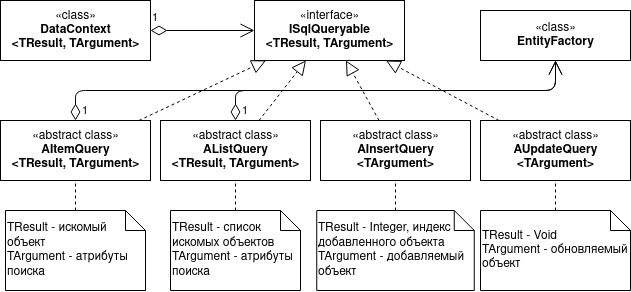

The diagram above was exported from draw.io. Its source (the exported page's mxGraphModel, read from the mxfile embedded in the PNG):
<mxGraphModel dx="1185" dy="635" grid="1" gridSize="10" guides="1" tooltips="1" connect="1" arrows="1" fold="1" page="1" pageScale="1" pageWidth="827" pageHeight="1169" math="0" shadow="0">
  <root>
    <mxCell id="0" />
    <mxCell id="1" parent="0" />
    <mxCell id="FpQudLZNzgDXYvhLIzd--1" value="«class»&lt;br&gt;&lt;div&gt;&lt;b&gt;DataContext&lt;/b&gt;&lt;/div&gt;&lt;div&gt;&lt;b&gt;&amp;lt;TResult, TArgument&amp;gt;&lt;/b&gt;&lt;/div&gt;" style="html=1;" vertex="1" parent="1">
      <mxGeometry x="10" y="10" width="150" height="60" as="geometry" />
    </mxCell>
    <mxCell id="FpQudLZNzgDXYvhLIzd--5" value="«interface»&lt;br&gt;&lt;div&gt;&lt;b&gt;ISqlQueryable&lt;/b&gt;&lt;br&gt;&lt;b&gt;&lt;b&gt;&amp;lt;TResult, TArgument&amp;gt;&lt;/b&gt;&lt;/b&gt;&lt;/div&gt;" style="html=1;" vertex="1" parent="1">
      <mxGeometry x="264" y="10" width="150" height="60" as="geometry" />
    </mxCell>
    <mxCell id="FpQudLZNzgDXYvhLIzd--6" value="«abstract class»&lt;br&gt;&lt;div&gt;&lt;b&gt;AItemQuery&lt;/b&gt;&lt;br&gt;&lt;b&gt;&lt;b&gt;&amp;lt;TResult, TArgument&amp;gt;&lt;/b&gt;&lt;/b&gt;&lt;/div&gt;" style="html=1;" vertex="1" parent="1">
      <mxGeometry x="10" y="130" width="150" height="60" as="geometry" />
    </mxCell>
    <mxCell id="FpQudLZNzgDXYvhLIzd--9" value="«abstract class»&lt;br&gt;&lt;div&gt;&lt;b&gt;AListQuery&lt;/b&gt;&lt;br&gt;&lt;b&gt;&lt;b&gt;&amp;lt;TResult, TArgument&amp;gt;&lt;/b&gt;&lt;/b&gt;&lt;/div&gt;" style="html=1;" vertex="1" parent="1">
      <mxGeometry x="170" y="130" width="150" height="60" as="geometry" />
    </mxCell>
    <mxCell id="FpQudLZNzgDXYvhLIzd--10" value="«abstract class»&lt;br&gt;&lt;div&gt;&lt;b&gt;AUpdateQuery&lt;/b&gt;&lt;br&gt;&lt;b&gt;&lt;b&gt;&amp;lt;TArgument&amp;gt;&lt;/b&gt;&lt;/b&gt;&lt;/div&gt;" style="html=1;" vertex="1" parent="1">
      <mxGeometry x="490" y="130" width="150" height="60" as="geometry" />
    </mxCell>
    <mxCell id="FpQudLZNzgDXYvhLIzd--11" value="«abstract class»&lt;br&gt;&lt;div&gt;&lt;b&gt;AInsertQuery&lt;/b&gt;&lt;br&gt;&lt;b&gt;&lt;b&gt;&amp;lt;TArgument&amp;gt;&lt;/b&gt;&lt;/b&gt;&lt;/div&gt;" style="html=1;" vertex="1" parent="1">
      <mxGeometry x="330" y="130" width="150" height="60" as="geometry" />
    </mxCell>
    <mxCell id="FpQudLZNzgDXYvhLIzd--13" value="" style="endArrow=block;dashed=1;endFill=0;endSize=12;html=1;" edge="1" parent="1" source="FpQudLZNzgDXYvhLIzd--6" target="FpQudLZNzgDXYvhLIzd--5">
      <mxGeometry width="160" relative="1" as="geometry">
        <mxPoint x="330" y="310" as="sourcePoint" />
        <mxPoint x="490" y="310" as="targetPoint" />
      </mxGeometry>
    </mxCell>
    <mxCell id="FpQudLZNzgDXYvhLIzd--14" value="" style="endArrow=block;dashed=1;endFill=0;endSize=12;html=1;" edge="1" parent="1" source="FpQudLZNzgDXYvhLIzd--9" target="FpQudLZNzgDXYvhLIzd--5">
      <mxGeometry width="160" relative="1" as="geometry">
        <mxPoint x="228.33333333333326" y="200" as="sourcePoint" />
        <mxPoint x="401.66666666666674" y="80" as="targetPoint" />
      </mxGeometry>
    </mxCell>
    <mxCell id="FpQudLZNzgDXYvhLIzd--15" value="" style="endArrow=block;dashed=1;endFill=0;endSize=12;html=1;" edge="1" parent="1" source="FpQudLZNzgDXYvhLIzd--11" target="FpQudLZNzgDXYvhLIzd--5">
      <mxGeometry width="160" relative="1" as="geometry">
        <mxPoint x="238.33333333333326" y="210" as="sourcePoint" />
        <mxPoint x="411.66666666666674" y="90" as="targetPoint" />
      </mxGeometry>
    </mxCell>
    <mxCell id="FpQudLZNzgDXYvhLIzd--16" value="" style="endArrow=block;dashed=1;endFill=0;endSize=12;html=1;" edge="1" parent="1" source="FpQudLZNzgDXYvhLIzd--10" target="FpQudLZNzgDXYvhLIzd--5">
      <mxGeometry width="160" relative="1" as="geometry">
        <mxPoint x="248.33333333333326" y="220" as="sourcePoint" />
        <mxPoint x="421.66666666666674" y="100" as="targetPoint" />
      </mxGeometry>
    </mxCell>
    <mxCell id="FpQudLZNzgDXYvhLIzd--17" value="1" style="endArrow=open;html=1;endSize=12;startArrow=diamondThin;startSize=14;startFill=0;edgeStyle=orthogonalEdgeStyle;align=left;verticalAlign=bottom;" edge="1" parent="1" source="FpQudLZNzgDXYvhLIzd--1" target="FpQudLZNzgDXYvhLIzd--5">
      <mxGeometry x="-1" y="3" relative="1" as="geometry">
        <mxPoint x="330" y="310" as="sourcePoint" />
        <mxPoint x="490" y="310" as="targetPoint" />
      </mxGeometry>
    </mxCell>
    <mxCell id="FpQudLZNzgDXYvhLIzd--18" value="TResult - искомый объект&lt;br&gt;TArgument - атрибуты поиска" style="shape=note;size=20;whiteSpace=wrap;html=1;align=left;" vertex="1" parent="1">
      <mxGeometry x="15" y="220" width="140" height="80" as="geometry" />
    </mxCell>
    <mxCell id="FpQudLZNzgDXYvhLIzd--19" value="&lt;div&gt;TResult - Integer, индекс добавленного объекта&lt;br&gt;&lt;/div&gt;&lt;div&gt;TArgument - добавляемый объект&lt;br&gt;&lt;/div&gt;" style="shape=note;size=20;whiteSpace=wrap;html=1;align=left;" vertex="1" parent="1">
      <mxGeometry x="326.25" y="220" width="157.5" height="80" as="geometry" />
    </mxCell>
    <mxCell id="FpQudLZNzgDXYvhLIzd--20" value="&lt;div&gt;TResult - список искомых объектов&lt;br&gt;&lt;/div&gt;&lt;div&gt;TArgument - атрибуты поиска&lt;br&gt;&lt;/div&gt;" style="shape=note;size=20;whiteSpace=wrap;html=1;align=left;" vertex="1" parent="1">
      <mxGeometry x="180" y="220" width="130" height="80" as="geometry" />
    </mxCell>
    <mxCell id="FpQudLZNzgDXYvhLIzd--22" value="&lt;div&gt;TResult - Void&lt;br&gt;&lt;/div&gt;&lt;div&gt;TArgument - обновляемый объект&lt;br&gt;&lt;/div&gt;" style="shape=note;size=20;whiteSpace=wrap;html=1;align=left;" vertex="1" parent="1">
      <mxGeometry x="490" y="220" width="150" height="80" as="geometry" />
    </mxCell>
    <mxCell id="FpQudLZNzgDXYvhLIzd--24" value="" style="endArrow=none;dashed=1;html=1;" edge="1" parent="1" source="FpQudLZNzgDXYvhLIzd--18" target="FpQudLZNzgDXYvhLIzd--6">
      <mxGeometry width="50" height="50" relative="1" as="geometry">
        <mxPoint x="390" y="330" as="sourcePoint" />
        <mxPoint x="440" y="280" as="targetPoint" />
      </mxGeometry>
    </mxCell>
    <mxCell id="FpQudLZNzgDXYvhLIzd--25" value="" style="endArrow=none;dashed=1;html=1;" edge="1" parent="1" source="FpQudLZNzgDXYvhLIzd--20" target="FpQudLZNzgDXYvhLIzd--9">
      <mxGeometry width="50" height="50" relative="1" as="geometry">
        <mxPoint x="124.5454545454545" y="300" as="sourcePoint" />
        <mxPoint x="159.090909090909" y="260" as="targetPoint" />
      </mxGeometry>
    </mxCell>
    <mxCell id="FpQudLZNzgDXYvhLIzd--26" value="" style="endArrow=none;dashed=1;html=1;" edge="1" parent="1" source="FpQudLZNzgDXYvhLIzd--19" target="FpQudLZNzgDXYvhLIzd--11">
      <mxGeometry width="50" height="50" relative="1" as="geometry">
        <mxPoint x="134.5454545454545" y="310" as="sourcePoint" />
        <mxPoint x="169.090909090909" y="270" as="targetPoint" />
      </mxGeometry>
    </mxCell>
    <mxCell id="FpQudLZNzgDXYvhLIzd--27" value="" style="endArrow=none;dashed=1;html=1;" edge="1" parent="1" source="FpQudLZNzgDXYvhLIzd--22" target="FpQudLZNzgDXYvhLIzd--10">
      <mxGeometry width="50" height="50" relative="1" as="geometry">
        <mxPoint x="144.5454545454545" y="320" as="sourcePoint" />
        <mxPoint x="179.090909090909" y="280" as="targetPoint" />
      </mxGeometry>
    </mxCell>
    <mxCell id="FpQudLZNzgDXYvhLIzd--28" value="«class»&lt;br&gt;&lt;b&gt;EntityFactory&lt;/b&gt;" style="html=1;" vertex="1" parent="1">
      <mxGeometry x="490" y="20" width="150" height="50" as="geometry" />
    </mxCell>
    <mxCell id="FpQudLZNzgDXYvhLIzd--29" value="1" style="endArrow=open;html=1;endSize=12;startArrow=diamondThin;startSize=14;startFill=0;edgeStyle=orthogonalEdgeStyle;align=left;verticalAlign=bottom;" edge="1" parent="1" source="FpQudLZNzgDXYvhLIzd--6" target="FpQudLZNzgDXYvhLIzd--28">
      <mxGeometry x="-1" y="-5" relative="1" as="geometry">
        <mxPoint x="170" y="50" as="sourcePoint" />
        <mxPoint x="274" y="50" as="targetPoint" />
        <Array as="points">
          <mxPoint x="85" y="100" />
          <mxPoint x="565" y="100" />
        </Array>
        <mxPoint as="offset" />
      </mxGeometry>
    </mxCell>
    <mxCell id="FpQudLZNzgDXYvhLIzd--30" value="1" style="endArrow=open;html=1;endSize=12;startArrow=diamondThin;startSize=14;startFill=0;edgeStyle=orthogonalEdgeStyle;align=left;verticalAlign=bottom;" edge="1" parent="1" source="FpQudLZNzgDXYvhLIzd--9" target="FpQudLZNzgDXYvhLIzd--28">
      <mxGeometry x="-1" y="-5" relative="1" as="geometry">
        <mxPoint x="95" y="140" as="sourcePoint" />
        <mxPoint x="575" y="80" as="targetPoint" />
        <Array as="points">
          <mxPoint x="245" y="100" />
          <mxPoint x="565" y="100" />
        </Array>
        <mxPoint as="offset" />
      </mxGeometry>
    </mxCell>
  </root>
</mxGraphModel>